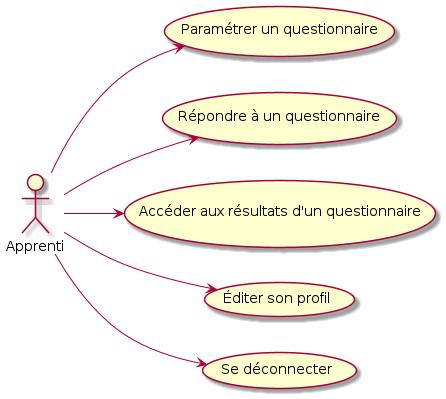

The diagram above was rendered by PlantUML. Its source (embedded in the PNG):
@startuml "Diagramme de cas d'utilisation apprenti"
left to right direction

actor "Apprenti" as apprenti

usecase "Paramétrer un questionnaire" as UC1
usecase "Répondre à un questionnaire" as UC2
usecase "Accéder aux résultats d'un questionnaire" as UC3
usecase "Éditer son profil" as UC4
usecase "Se déconnecter" as UC5

apprenti --> UC1
apprenti --> UC2
apprenti --> UC3
apprenti --> UC4
apprenti --> UC5

@enduml